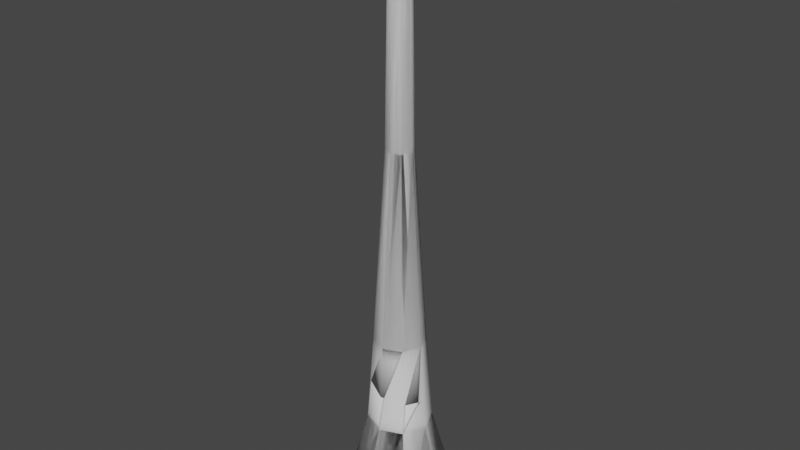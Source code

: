 # Source: Test_Tree.blend  (saved by Blender 3.2.14; exported with 4.5.12 LTS)
import bpy
from mathutils import Matrix  # noqa: F401  (used for matrix-valued properties, if any)

bpy.ops.wm.read_factory_settings(use_empty=True)
scene = bpy.context.scene
scene.name = 'Scene'

# ---- collections
col_tree = bpy.data.collections.new('Tree'); scene.collection.children.link(col_tree)

# ---- world
world_world = bpy.data.worlds.new('World'); scene.world = world_world
world_world.use_nodes = True; world_world.node_tree.nodes.clear()
_N = world_world.node_tree.nodes; _L = world_world.node_tree.links
n0 = _N.new('ShaderNodeOutputWorld'); n0.name = 'World Output'; n0.location = (300, 300)
n1 = _N.new('ShaderNodeBackground'); n1.name = 'Background'; n1.location = (10, 300)
n1.inputs[0].default_value = (0.05088, 0.05088, 0.05088, 1.0)
_L.new(n1.outputs[0], n0.inputs[0])
n0.is_active_output = True
world_world.color = (0.05088, 0.05088, 0.05088)
world_world.use_sun_shadow = False
world_world.sun_shadow_jitter_overblur = 0.0

# ---- meshes
me_trunk = bpy.data.meshes.new('Trunk')
me_trunk.from_pydata([(-5.7e-09, 0.2349, 0.0), (-0.1661, 0.1661, 0.0), (-0.2349, -2.167e-08, 0.0), (-0.1661, -0.1661, 0.0), (1.484e-08, -0.2349, 0.0), (0.1661, -0.1661, 0.0), (0.2349, -8.599e-09, 0.0), (0.1661, 0.1661, 0.0), (-0.07462, 0.07462, 0.7381), (-2.56e-09, 0.1055, 0.7381), (-0.1055, -2.102e-08, 0.7381), (-0.07462, -0.07462, 0.7381), (6.665e-09, -0.1055, 0.7381), (0.07462, -0.07462, 0.7381), (0.1055, -1.515e-08, 0.7381), (0.07462, 0.07462, 0.7381), (-0.03907, 0.03907, 1.545), (-2.848e-07, 0.05525, 1.545), (-0.05525, -2.077e-08, 1.545), (-0.03907, -0.03907, 1.545), (-2.8e-07, -0.05525, 1.545), (0.03907, -0.03907, 1.545), (0.05525, -1.769e-08, 1.545), (0.03907, 0.03907, 1.545), (-0.02755, 0.02755, 2.472), (2.644e-07, 0.03896, 2.472), (-0.03896, -2.068e-08, 2.472), (-0.02755, -0.02755, 2.472), (2.678e-07, -0.03896, 2.472), (0.02755, -0.02755, 2.472), (0.03896, -1.852e-08, 2.472), (0.02755, 0.02755, 2.472), (0.09335, -0.09335, 0.3643), (8.763e-09, -0.132, 0.3643), (-0.09335, -0.09335, 0.3643), (-0.132, -2.213e-08, 0.3643), (-0.09335, 0.09335, 0.3643), (-2.778e-09, 0.132, 0.3643), (0.09335, 0.09335, 0.3643), (0.132, -1.478e-08, 0.3643)], [], [(1, 0, 7, 6, 5, 4, 3, 2), (15, 9, 17, 23), (33, 32, 13, 12), (35, 34, 11, 10), (37, 36, 8, 9), (38, 37, 9, 15), (32, 39, 14, 13), (34, 33, 12, 11), (36, 35, 10, 8), (39, 38, 15, 14), (18, 19, 27, 26), (13, 14, 22, 21), (11, 12, 20, 19), (8, 10, 18, 16), (14, 15, 23, 22), (12, 13, 21, 20), (10, 11, 19, 18), (9, 8, 16, 17), (24, 26, 27, 28, 29, 30, 31, 25), (17, 16, 24, 25), (23, 17, 25, 31), (21, 22, 30, 29), (19, 20, 28, 27), (16, 18, 26, 24), (22, 23, 31, 30), (20, 21, 29, 28), (6, 7, 38, 39), (1, 2, 35, 36), (3, 4, 33, 34), (5, 6, 39, 32), (7, 0, 37, 38), (0, 1, 36, 37), (2, 3, 34, 35), (4, 5, 32, 33)])
me_trunk.polygons.foreach_set('use_smooth', [True] * 34)
_uv = me_trunk.uv_layers.new(name='UVMap')
_uv.uv.foreach_set('vector', [0.0, 0.0, 0.0, 0.0, 0.0, 0.0, 0.0, 0.0, 0.0, 0.0, 0.0, 0.0, 0.0, 0.0, 0.0, 0.0, 0.0, 0.0, 0.0, 0.0, 0.0, 0.0, 0.0, 0.0, 0.0, 0.0, 0.0, 0.0, 0.0, 0.0, 0.0, 0.0, 0.0, 0.0, 0.0, 0.0, 0.0, 0.0, 0.0, 0.0, 0.0, 0.0, 0.0, 0.0, 0.0, 0.0, 0.0, 0.0, 0.0, 0.0, 0.0, 0.0, 0.0, 0.0, 0.0, 0.0, 0.0, 0.0, 0.0, 0.0, 0.0, 0.0, 0.0, 0.0, 0.0, 0.0, 0.0, 0.0, 0.0, 0.0, 0.0, 0.0, 0.0, 0.0, 0.0, 0.0, 0.0, 0.0, 0.0, 0.0, 0.0, 0.0, 0.0, 0.0, 0.0, 0.0, 0.0, 0.0, 0.0, 0.0, 0.0, 0.0, 0.0, 0.0, 0.0, 0.0, 0.0, 0.0, 0.0, 0.0, 0.0, 0.0, 0.0, 0.0, 0.0, 0.0, 0.0, 0.0, 0.0, 0.0, 0.0, 0.0, 0.0, 0.0, 0.0, 0.0, 0.0, 0.0, 0.0, 0.0, 0.0, 0.0, 0.0, 0.0, 0.0, 0.0, 0.0, 0.0, 0.0, 0.0, 0.0, 0.0, 0.0, 0.0, 0.0, 0.0, 0.0, 0.0, 0.0, 0.0, 0.0, 0.0, 0.0, 0.0, 0.0, 0.0, 0.0, 0.0, 0.0, 0.0, 0.0, 0.0, 0.0, 0.0, 0.0, 0.0, 0.0, 0.0, 0.0, 0.0, 0.0, 0.0, 0.0, 0.0, 0.0, 0.0, 0.0, 0.0, 0.0, 0.0, 0.0, 0.0, 0.0, 0.0, 0.0, 0.0, 0.0, 0.0, 0.0, 0.0, 0.0, 0.0, 0.0, 0.0, 0.0, 0.0, 0.0, 0.0, 0.0, 0.0, 0.0, 0.0, 0.0, 0.0, 0.0, 0.0, 0.0, 0.0, 0.0, 0.0, 0.0, 0.0, 0.0, 0.0, 0.0, 0.0, 0.0, 0.0, 0.0, 0.0, 0.0, 0.0, 0.0, 0.0, 0.0, 0.0, 0.0, 0.0, 0.0, 0.0, 0.0, 0.0, 0.0, 0.0, 0.0, 0.0, 0.0, 0.0, 0.0, 0.0, 0.0, 0.0, 0.0, 0.0, 0.0, 0.0, 0.0, 0.0, 0.0, 0.0, 0.0, 0.0, 0.0, 0.0, 0.0, 0.0, 0.0, 0.0, 0.0, 0.0, 0.0, 0.0, 0.0, 0.0, 0.0, 0.0, 0.0, 0.0, 0.0, 0.0, 0.0, 0.0, 0.0, 0.0, 0.0, 0.0, 0.0, 0.0, 0.0, 0.0, 0.0, 0.0, 0.0, 0.0, 0.0, 0.0, 0.0, 0.0, 0.0, 0.0, 0.0, 0.0, 0.0, 0.0, 0.0, 0.0, 0.0, 0.0])
me_trunk.update()
me_trunkcut = bpy.data.meshes.new('TrunkCut')
me_trunkcut.from_pydata([(-0.07462, 0.07462, 0.7381), (-2.56e-09, 0.1055, 0.7381), (-0.1055, -2.102e-08, 0.7381), (-0.07462, -0.07462, 0.7381), (6.665e-09, -0.1055, 0.7381), (0.07462, -0.07462, 0.7381), (0.1055, -1.515e-08, 0.7381), (0.07462, 0.07462, 0.7381), (-0.03907, 0.03907, 1.545), (-2.848e-07, 0.05525, 1.545), (-0.05525, -2.077e-08, 1.545), (-0.03907, -0.03907, 1.545), (-2.8e-07, -0.05525, 1.545), (0.03907, -0.03907, 1.545), (0.05525, -1.769e-08, 1.545), (0.03907, 0.03907, 1.545), (-0.02755, 0.02755, 2.472), (2.644e-07, 0.03896, 2.472), (-0.03896, -2.068e-08, 2.472), (-0.02755, -0.02755, 2.472), (2.678e-07, -0.03896, 2.472), (0.02755, -0.02755, 2.472), (0.03896, -1.852e-08, 2.472), (0.02755, 0.02755, 2.472), (0.08678, -0.08678, 0.4954), (-0.08432, -0.08432, 0.5445), (-0.08412, 0.08412, 0.5484), (0.1233, -1.49e-08, 0.487), (7.892e-09, -0.121, 0.5195), (-0.1184, -2.156e-08, 0.5563), (-2.684e-09, 0.1206, 0.5252), (0.08657, 0.08657, 0.4995)], [], [(7, 1, 9, 15), (28, 24, 5, 4), (29, 25, 3, 2), (30, 26, 0, 1), (31, 30, 1, 7), (24, 27, 6, 5), (25, 28, 4, 3), (26, 29, 2, 0), (27, 31, 7, 6), (10, 11, 19, 18), (5, 6, 14, 13), (3, 4, 12, 11), (0, 2, 10, 8), (6, 7, 15, 14), (4, 5, 13, 12), (2, 3, 11, 10), (1, 0, 8, 9), (16, 18, 19, 20, 21, 22, 23, 17), (9, 8, 16, 17), (15, 9, 17, 23), (13, 14, 22, 21), (11, 12, 20, 19), (8, 10, 18, 16), (14, 15, 23, 22), (12, 13, 21, 20), (30, 31, 27, 24, 28, 25, 29, 26)])
me_trunkcut.polygons.foreach_set('use_smooth', [True] * 26)
_uv = me_trunkcut.uv_layers.new(name='UVMap')
_uv.uv.foreach_set('vector', [0.0, 0.0, 0.0, 0.0, 0.0, 0.0, 0.0, 0.0, 0.0, 0.0, 0.0, 0.0, 0.0, 0.0, 0.0, 0.0, 0.0, 0.0, 0.0, 0.0, 0.0, 0.0, 0.0, 0.0, 0.0, 0.0, 0.0, 0.0, 0.0, 0.0, 0.0, 0.0, 0.0, 0.0, 0.0, 0.0, 0.0, 0.0, 0.0, 0.0, 0.0, 0.0, 0.0, 0.0, 0.0, 0.0, 0.0, 0.0, 0.0, 0.0, 0.0, 0.0, 0.0, 0.0, 0.0, 0.0, 0.0, 0.0, 0.0, 0.0, 0.0, 0.0, 0.0, 0.0, 0.0, 0.0, 0.0, 0.0, 0.0, 0.0, 0.0, 0.0, 0.0, 0.0, 0.0, 0.0, 0.0, 0.0, 0.0, 0.0, 0.0, 0.0, 0.0, 0.0, 0.0, 0.0, 0.0, 0.0, 0.0, 0.0, 0.0, 0.0, 0.0, 0.0, 0.0, 0.0, 0.0, 0.0, 0.0, 0.0, 0.0, 0.0, 0.0, 0.0, 0.0, 0.0, 0.0, 0.0, 0.0, 0.0, 0.0, 0.0, 0.0, 0.0, 0.0, 0.0, 0.0, 0.0, 0.0, 0.0, 0.0, 0.0, 0.0, 0.0, 0.0, 0.0, 0.0, 0.0, 0.0, 0.0, 0.0, 0.0, 0.0, 0.0, 0.0, 0.0, 0.0, 0.0, 0.0, 0.0, 0.0, 0.0, 0.0, 0.0, 0.0, 0.0, 0.0, 0.0, 0.0, 0.0, 0.0, 0.0, 0.0, 0.0, 0.0, 0.0, 0.0, 0.0, 0.0, 0.0, 0.0, 0.0, 0.0, 0.0, 0.0, 0.0, 0.0, 0.0, 0.0, 0.0, 0.0, 0.0, 0.0, 0.0, 0.0, 0.0, 0.0, 0.0, 0.0, 0.0, 0.0, 0.0, 0.0, 0.0, 0.0, 0.0, 0.0, 0.0, 0.0, 0.0, 0.0, 0.0, 0.0, 0.0, 0.0, 0.0, 0.0, 0.0, 0.0, 0.0, 0.0, 0.0, 0.0, 0.0, 0.0, 0.0, 0.0, 0.0, 0.0, 0.0, 0.0, 0.0, 0.0, 0.0, 0.0, 0.0, 0.0, 0.0, 0.0, 0.0, 0.0, 0.0, 0.0, 0.0])
me_trunkcut.update()
me_stump = bpy.data.meshes.new('Stump')
me_stump.from_pydata([(-5.7e-09, 0.2349, 0.0), (-0.1661, 0.1661, 0.0), (-0.2349, -2.167e-08, 0.0), (-0.1661, -0.1661, 0.0), (1.484e-08, -0.2349, 0.0), (0.1661, -0.1661, 0.0), (0.2349, -8.599e-09, 0.0), (0.1661, 0.1661, 0.0), (0.09335, -0.09335, 0.3643), (8.763e-09, -0.132, 0.3643), (-0.09335, -0.09335, 0.3643), (-0.132, -2.213e-08, 0.3643), (-0.09335, 0.09335, 0.3643), (-2.778e-09, 0.132, 0.3643), (0.09335, 0.09335, 0.3643), (0.132, -1.478e-08, 0.3643), (0.08678, -0.08678, 0.4954), (-0.08432, -0.08432, 0.5445), (-0.08412, 0.08412, 0.5484), (0.1233, -1.49e-08, 0.487), (7.892e-09, -0.121, 0.5195), (-0.1184, -2.156e-08, 0.5563), (-2.684e-09, 0.1206, 0.5252), (0.08657, 0.08657, 0.4995)], [], [(1, 0, 7, 6, 5, 4, 3, 2), (6, 7, 14, 15), (1, 2, 11, 12), (3, 4, 9, 10), (5, 6, 15, 8), (7, 0, 13, 14), (0, 1, 12, 13), (2, 3, 10, 11), (4, 5, 8, 9), (14, 13, 22, 23), (15, 14, 23, 19), (13, 12, 18, 22), (12, 11, 21, 18), (11, 10, 17, 21), (10, 9, 20, 17), (9, 8, 16, 20), (8, 15, 19, 16), (22, 18, 21, 17, 20, 16, 19, 23)])
me_stump.polygons.foreach_set('use_smooth', [True] * 18)
_uv = me_stump.uv_layers.new(name='UVMap')
_uv.uv.foreach_set('vector', [0.0, 0.0, 0.0, 0.0, 0.0, 0.0, 0.0, 0.0, 0.0, 0.0, 0.0, 0.0, 0.0, 0.0, 0.0, 0.0, 0.0, 0.0, 0.0, 0.0, 0.0, 0.0, 0.0, 0.0, 0.0, 0.0, 0.0, 0.0, 0.0, 0.0, 0.0, 0.0, 0.0, 0.0, 0.0, 0.0, 0.0, 0.0, 0.0, 0.0, 0.0, 0.0, 0.0, 0.0, 0.0, 0.0, 0.0, 0.0, 0.0, 0.0, 0.0, 0.0, 0.0, 0.0, 0.0, 0.0, 0.0, 0.0, 0.0, 0.0, 0.0, 0.0, 0.0, 0.0, 0.0, 0.0, 0.0, 0.0, 0.0, 0.0, 0.0, 0.0, 0.0, 0.0, 0.0, 0.0, 0.0, 0.0, 0.0, 0.0, 0.0, 0.0, 0.0, 0.0, 0.0, 0.0, 0.0, 0.0, 0.0, 0.0, 0.0, 0.0, 0.0, 0.0, 0.0, 0.0, 0.0, 0.0, 0.0, 0.0, 0.0, 0.0, 0.0, 0.0, 0.0, 0.0, 0.0, 0.0, 0.0, 0.0, 0.0, 0.0, 0.0, 0.0, 0.0, 0.0, 0.0, 0.0, 0.0, 0.0, 0.0, 0.0, 0.0, 0.0, 0.0, 0.0, 0.0, 0.0, 0.0, 0.0, 0.0, 0.0, 0.0, 0.0, 0.0, 0.0, 0.0, 0.0, 0.0, 0.0, 0.0, 0.0, 0.0, 0.0, 0.0, 0.0, 0.0, 0.0, 0.0, 0.0, 0.0, 0.0, 0.0, 0.0, 0.0, 0.0, 0.0, 0.0, 0.0, 0.0])
me_stump.update()

# ---- objects
ob_trunk = bpy.data.objects.new('Trunk', me_trunk)
ob_trunk_cut = bpy.data.objects.new('Trunk Cut', me_trunkcut)
ob_stump_001 = bpy.data.objects.new('Stump.001', me_stump)

# ---- transforms, parenting, visibility, modifiers, constraints
ob_trunk.location = (0.0, 0.0, 0.0)
ob_trunk_cut.location = (0.0, 0.0, 0.0)
ob_stump_001.location = (0.0, 0.0, 0.0)

# ---- collection membership
col_tree.objects.link(ob_trunk)
col_tree.objects.link(ob_trunk_cut)
col_tree.objects.link(ob_stump_001)

# ---- scene / render settings (as saved in the file)
scene.frame_start = 1; scene.frame_end = 250; scene.frame_set(1)
scene.render.engine = 'BLENDER_EEVEE_NEXT'
scene.cycles.sampling_pattern = 'TABULATED_SOBOL'
scene.cycles.use_light_tree = False
scene.view_settings.view_transform = 'Filmic'
bpy.context.view_layer.update()

# ---- added for rendering (the .blend has no active camera and no usable light): camera, sun
cam_auto = bpy.data.cameras.new('AutoCamera')
cam_auto.lens = 50.0
cam_auto.sensor_width = 36.0
cam_auto.clip_end = 1000.0
ob_auto_camera = bpy.data.objects.new('AutoCamera', cam_auto)
scene.collection.objects.link(ob_auto_camera)
ob_auto_camera.location = (2.36844, -2.84212, 3.1308)
ob_auto_camera.rotation_euler = (1.09748, -7.21219e-08, 0.694738)
scene.camera = ob_auto_camera
light_auto_sun = bpy.data.lights.new('AutoSun', 'SUN')
light_auto_sun.energy = 3.0
light_auto_sun.angle = 0.0523599
ob_auto_sun = bpy.data.objects.new('AutoSun', light_auto_sun)
scene.collection.objects.link(ob_auto_sun)
ob_auto_sun.rotation_euler = (0.872665, 0.174533, 0.523599)
bpy.context.view_layer.update()
